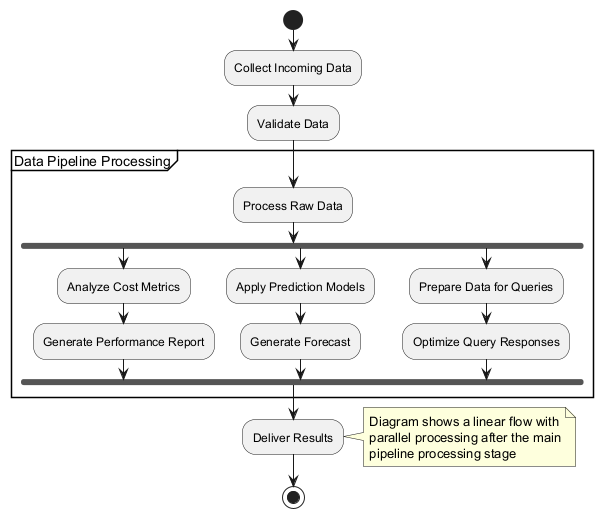

The diagram above was rendered by PlantUML. Its source (embedded in the PNG):
@startuml
start
:Collect Incoming Data;
:Validate Data;

partition "Data Pipeline Processing" {
  :Process Raw Data;
  fork
    :Analyze Cost Metrics;
    :Generate Performance Report;
  fork again
    :Apply Prediction Models;
    :Generate Forecast;
  fork again
    :Prepare Data for Queries;
    :Optimize Query Responses;
  end fork
}

:Deliver Results;

note right
  Diagram shows a linear flow with
  parallel processing after the main
  pipeline processing stage
end note

stop
@enduml